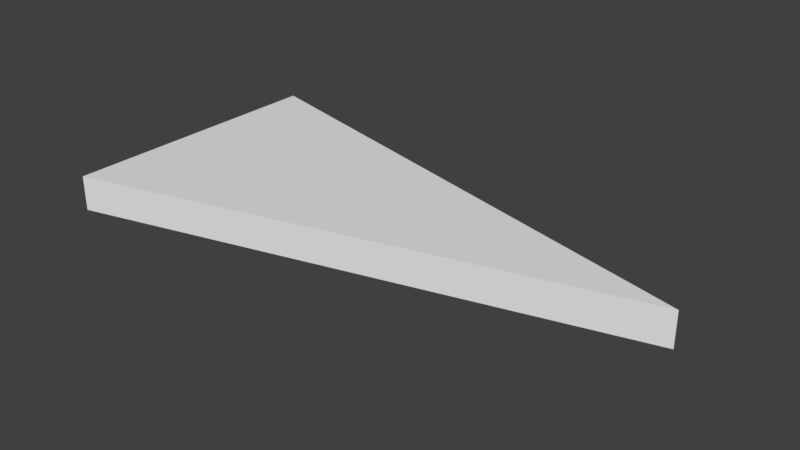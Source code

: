 # Source: StaticMesh_Isosceles_Triangle_2x4x0.25.blend  (saved by Blender 2.78.0; exported with 4.5.12 LTS)
import bpy
from mathutils import Matrix  # noqa: F401  (used for matrix-valued properties, if any)

bpy.ops.wm.read_factory_settings(use_empty=True)
scene = bpy.context.scene
scene.name = 'Scene'

# ---- collections
col_collection_1 = bpy.data.collections.new('Collection 1'); scene.collection.children.link(col_collection_1)

# ---- world
world_world = bpy.data.worlds.new('World'); scene.world = world_world
world_world.color = (0.05088, 0.05088, 0.05088)
world_world.use_sun_shadow = False
world_world.sun_shadow_jitter_overblur = 0.0
world_world.cycles.sampling_method = 'MANUAL'

# ---- meshes
me_vert = bpy.data.meshes.new('Vert')
me_vert.from_pydata([(0.0, 0.0, 0.0), (0.0, 2.0, 0.0), (0.0, 0.0, 0.25), (3.873, 1.0, 0.0), (0.0, 2.0, 0.25), (3.873, 1.0, 0.25)], [], [(1, 3, 0), (4, 2, 5), (3, 5, 2, 0), (1, 4, 5, 3), (0, 2, 4, 1)])
me_vert.use_remesh_preserve_volume = False
me_vert.use_remesh_preserve_attributes = False
me_vert.use_mirror_vertex_groups = False
me_vert.update()

# ---- objects
ob_staticmesh_isosceles_triangle_2x4x0_25 = bpy.data.objects.new('StaticMesh_Isosceles_Triangle 2x4x0.25', me_vert)

# ---- transforms, parenting, visibility, modifiers, constraints
ob_staticmesh_isosceles_triangle_2x4x0_25.location = (0.0, 0.0, 0.0)
ob_staticmesh_isosceles_triangle_2x4x0_25.lineart.crease_threshold = 0.0

# ---- collection membership
col_collection_1.objects.link(ob_staticmesh_isosceles_triangle_2x4x0_25)

# ---- scene / render settings (as saved in the file)
scene.frame_start = 1; scene.frame_end = 250; scene.frame_set(1)
scene.render.engine = 'CYCLES'
scene.render.resolution_percentage = 50
scene.render.dither_intensity = 0.0
scene.render.use_persistent_data = True
scene.cycles.shading_system = True
scene.cycles.use_denoising = False
scene.cycles.samples = 128
scene.cycles.sampling_pattern = 'TABULATED_SOBOL'
scene.cycles.light_sampling_threshold = 0.0
scene.cycles.use_adaptive_sampling = False
scene.cycles.use_light_tree = False
scene.cycles.blur_glossy = 0.0
scene.cycles.sample_clamp_indirect = 0.0
scene.view_settings.view_transform = 'Standard'
bpy.context.view_layer.update()

# ---- added for rendering (the .blend has no active camera and no usable light): camera, sun
cam_auto = bpy.data.cameras.new('AutoCamera')
cam_auto.lens = 50.0
cam_auto.sensor_width = 36.0
cam_auto.clip_end = 1000.0
ob_auto_camera = bpy.data.objects.new('AutoCamera', cam_auto)
scene.collection.objects.link(ob_auto_camera)
ob_auto_camera.location = (5.97608, -3.84751, 3.35667)
ob_auto_camera.rotation_euler = (1.09748, -7.21219e-08, 0.694738)
scene.camera = ob_auto_camera
light_auto_sun = bpy.data.lights.new('AutoSun', 'SUN')
light_auto_sun.energy = 3.0
light_auto_sun.angle = 0.0523599
ob_auto_sun = bpy.data.objects.new('AutoSun', light_auto_sun)
scene.collection.objects.link(ob_auto_sun)
ob_auto_sun.rotation_euler = (0.872665, 0.174533, 0.523599)
bpy.context.view_layer.update()
